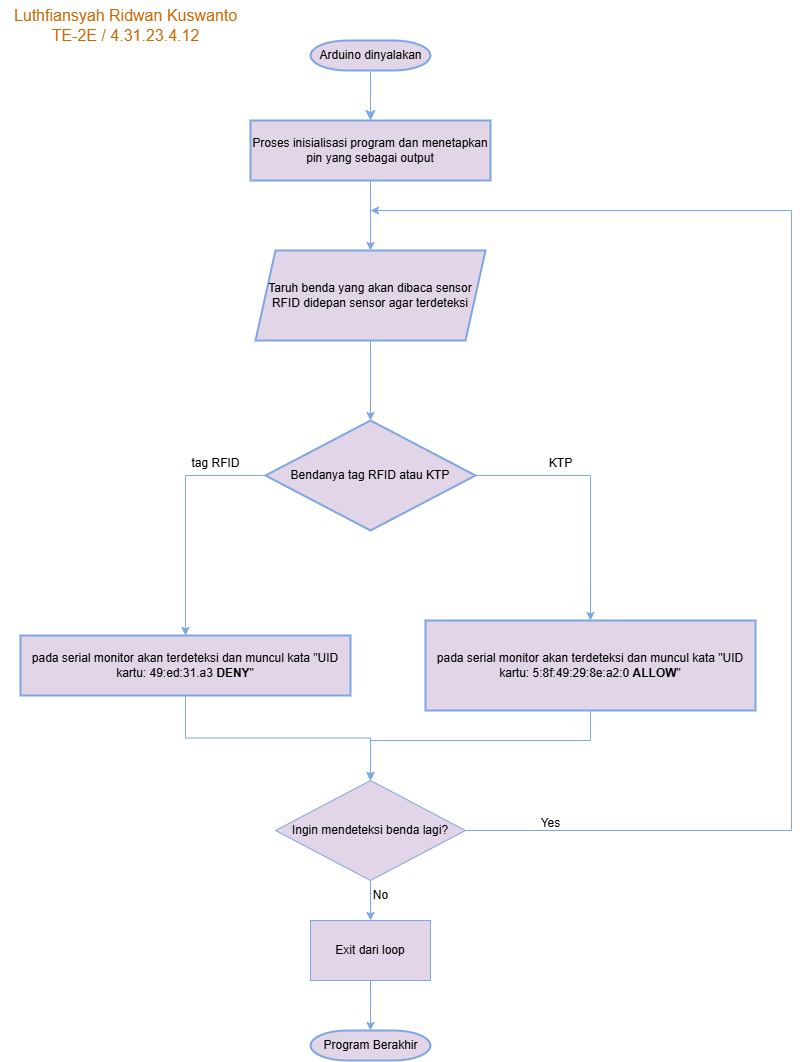

The diagram above was exported from draw.io. Its source (the exported page's mxGraphModel, read from the mxfile embedded in the PNG):
<mxGraphModel dx="989" dy="532" grid="1" gridSize="10" guides="1" tooltips="1" connect="1" arrows="1" fold="1" page="1" pageScale="1" pageWidth="850" pageHeight="1100" background="#FFFFFF" math="0" shadow="0">
  <root>
    <mxCell id="0" />
    <mxCell id="1" parent="0" />
    <mxCell id="tIz4GOx7L2WAL83PIMnm-1" value="" style="edgeStyle=none;curved=1;rounded=0;orthogonalLoop=1;jettySize=auto;html=1;fontSize=12;startSize=8;endSize=8;strokeColor=#7EA6E0;fillColor=#e1d5e7;" edge="1" parent="1" source="tIz4GOx7L2WAL83PIMnm-2" target="tIz4GOx7L2WAL83PIMnm-4">
      <mxGeometry relative="1" as="geometry" />
    </mxCell>
    <mxCell id="tIz4GOx7L2WAL83PIMnm-2" value="Arduino dinyalakan" style="shape=mxgraph.flowchart.terminator;strokeWidth=2;gradientDirection=north;fontStyle=0;html=1;strokeColor=#7EA6E0;fillColor=#e1d5e7;" vertex="1" parent="1">
      <mxGeometry x="310" y="40" width="120" height="30" as="geometry" />
    </mxCell>
    <mxCell id="tIz4GOx7L2WAL83PIMnm-3" value="" style="edgeStyle=orthogonalEdgeStyle;rounded=0;orthogonalLoop=1;jettySize=auto;html=1;fillColor=#e1d5e7;strokeColor=#7EA6E0;" edge="1" parent="1" source="tIz4GOx7L2WAL83PIMnm-4" target="tIz4GOx7L2WAL83PIMnm-7">
      <mxGeometry relative="1" as="geometry" />
    </mxCell>
    <mxCell id="tIz4GOx7L2WAL83PIMnm-4" value="Proses inisialisasi program dan menetapkan pin yang sebagai output" style="whiteSpace=wrap;html=1;strokeWidth=2;gradientDirection=north;fontStyle=0;strokeColor=#7EA6E0;fillColor=#e1d5e7;" vertex="1" parent="1">
      <mxGeometry x="250" y="120" width="240" height="60" as="geometry" />
    </mxCell>
    <mxCell id="tIz4GOx7L2WAL83PIMnm-5" value="Luthfiansyah Ridwan Kuswanto&lt;div&gt;TE-2E / 4.31.23.4.12&lt;/div&gt;" style="text;html=1;align=center;verticalAlign=middle;resizable=0;points=[];autosize=1;fillColor=none;fontSize=16;fontColor=#CC6600;" vertex="1" parent="1">
      <mxGeometry width="250" height="50" as="geometry" />
    </mxCell>
    <mxCell id="tIz4GOx7L2WAL83PIMnm-6" value="" style="edgeStyle=orthogonalEdgeStyle;rounded=0;orthogonalLoop=1;jettySize=auto;html=1;fillColor=#e1d5e7;strokeColor=#7EA6E0;" edge="1" parent="1" source="tIz4GOx7L2WAL83PIMnm-7" target="tIz4GOx7L2WAL83PIMnm-10">
      <mxGeometry relative="1" as="geometry" />
    </mxCell>
    <mxCell id="tIz4GOx7L2WAL83PIMnm-7" value="Taruh benda yang akan dibaca sensor RFID didepan sensor agar terdeteksi" style="shape=parallelogram;perimeter=parallelogramPerimeter;whiteSpace=wrap;html=1;fixedSize=1;fillColor=#e1d5e7;strokeColor=#7EA6E0;strokeWidth=2;gradientDirection=north;fontStyle=0;" vertex="1" parent="1">
      <mxGeometry x="255" y="250" width="230" height="90" as="geometry" />
    </mxCell>
    <mxCell id="tIz4GOx7L2WAL83PIMnm-8" style="edgeStyle=orthogonalEdgeStyle;rounded=0;orthogonalLoop=1;jettySize=auto;html=1;entryX=0.5;entryY=0;entryDx=0;entryDy=0;fillColor=#e1d5e7;strokeColor=#7EA6E0;" edge="1" parent="1" source="tIz4GOx7L2WAL83PIMnm-10" target="tIz4GOx7L2WAL83PIMnm-12">
      <mxGeometry relative="1" as="geometry">
        <Array as="points">
          <mxPoint x="185" y="475" />
        </Array>
      </mxGeometry>
    </mxCell>
    <mxCell id="tIz4GOx7L2WAL83PIMnm-9" style="edgeStyle=orthogonalEdgeStyle;rounded=0;orthogonalLoop=1;jettySize=auto;html=1;entryX=0.5;entryY=0;entryDx=0;entryDy=0;fillColor=#e1d5e7;strokeColor=#7EA6E0;" edge="1" parent="1" source="tIz4GOx7L2WAL83PIMnm-10" target="tIz4GOx7L2WAL83PIMnm-14">
      <mxGeometry relative="1" as="geometry">
        <Array as="points">
          <mxPoint x="590" y="475" />
        </Array>
      </mxGeometry>
    </mxCell>
    <mxCell id="tIz4GOx7L2WAL83PIMnm-10" value="Bendanya tag RFID atau KTP" style="rhombus;whiteSpace=wrap;html=1;fillColor=#e1d5e7;strokeColor=#7EA6E0;strokeWidth=2;gradientDirection=north;fontStyle=0;" vertex="1" parent="1">
      <mxGeometry x="265" y="420" width="210" height="110" as="geometry" />
    </mxCell>
    <mxCell id="tIz4GOx7L2WAL83PIMnm-11" style="edgeStyle=orthogonalEdgeStyle;rounded=0;orthogonalLoop=1;jettySize=auto;html=1;entryX=0.5;entryY=0;entryDx=0;entryDy=0;fillColor=#e1d5e7;strokeColor=#7EA6E0;" edge="1" parent="1" source="tIz4GOx7L2WAL83PIMnm-12" target="tIz4GOx7L2WAL83PIMnm-17">
      <mxGeometry relative="1" as="geometry" />
    </mxCell>
    <mxCell id="tIz4GOx7L2WAL83PIMnm-12" value="pada serial monitor akan terdeteksi dan muncul kata &quot;UID kartu: 49:ed:31.a3 &lt;b&gt;DENY&lt;/b&gt;&quot;" style="whiteSpace=wrap;html=1;fillColor=#e1d5e7;strokeColor=#7EA6E0;strokeWidth=2;gradientDirection=north;fontStyle=0;" vertex="1" parent="1">
      <mxGeometry x="20" y="635" width="330" height="60" as="geometry" />
    </mxCell>
    <mxCell id="tIz4GOx7L2WAL83PIMnm-13" style="edgeStyle=orthogonalEdgeStyle;rounded=0;orthogonalLoop=1;jettySize=auto;html=1;entryX=0.5;entryY=0;entryDx=0;entryDy=0;fillColor=#e1d5e7;strokeColor=#7EA6E0;" edge="1" parent="1" source="tIz4GOx7L2WAL83PIMnm-14" target="tIz4GOx7L2WAL83PIMnm-17">
      <mxGeometry relative="1" as="geometry">
        <mxPoint x="400" y="760" as="targetPoint" />
        <Array as="points">
          <mxPoint x="590" y="740" />
          <mxPoint x="370" y="740" />
        </Array>
      </mxGeometry>
    </mxCell>
    <mxCell id="tIz4GOx7L2WAL83PIMnm-14" value="pada serial monitor akan terdeteksi dan muncul kata &quot;UID kartu: 5:8f:49:29:8e:a2:0&amp;nbsp;&lt;b&gt;ALLOW&lt;/b&gt;&quot;" style="whiteSpace=wrap;html=1;fillColor=#e1d5e7;strokeColor=#7EA6E0;strokeWidth=2;gradientDirection=north;fontStyle=0;" vertex="1" parent="1">
      <mxGeometry x="425" y="620" width="330" height="90" as="geometry" />
    </mxCell>
    <mxCell id="tIz4GOx7L2WAL83PIMnm-15" style="edgeStyle=orthogonalEdgeStyle;rounded=0;orthogonalLoop=1;jettySize=auto;html=1;entryX=0.5;entryY=0;entryDx=0;entryDy=0;fillColor=#e1d5e7;strokeColor=#7EA6E0;" edge="1" parent="1" source="tIz4GOx7L2WAL83PIMnm-17" target="tIz4GOx7L2WAL83PIMnm-18">
      <mxGeometry relative="1" as="geometry" />
    </mxCell>
    <mxCell id="tIz4GOx7L2WAL83PIMnm-16" style="edgeStyle=orthogonalEdgeStyle;rounded=0;orthogonalLoop=1;jettySize=auto;html=1;strokeColor=#7EA6E0;" edge="1" parent="1" source="tIz4GOx7L2WAL83PIMnm-17">
      <mxGeometry relative="1" as="geometry">
        <mxPoint x="370" y="210" as="targetPoint" />
        <Array as="points">
          <mxPoint x="791" y="830" />
        </Array>
      </mxGeometry>
    </mxCell>
    <mxCell id="tIz4GOx7L2WAL83PIMnm-17" value="Ingin mendeteksi benda lagi?" style="rhombus;whiteSpace=wrap;html=1;fillColor=#e1d5e7;strokeColor=#7EA6E0;" vertex="1" parent="1">
      <mxGeometry x="275" y="780" width="190" height="100" as="geometry" />
    </mxCell>
    <mxCell id="tIz4GOx7L2WAL83PIMnm-18" value="Exit dari loop" style="rounded=0;whiteSpace=wrap;html=1;fillColor=#e1d5e7;strokeColor=#7EA6E0;" vertex="1" parent="1">
      <mxGeometry x="310" y="920" width="120" height="60" as="geometry" />
    </mxCell>
    <mxCell id="tIz4GOx7L2WAL83PIMnm-19" value="Program Berakhir" style="shape=mxgraph.flowchart.terminator;strokeWidth=2;gradientDirection=north;fontStyle=0;html=1;strokeColor=#7EA6E0;fillColor=#e1d5e7;" vertex="1" parent="1">
      <mxGeometry x="310" y="1030" width="120" height="30" as="geometry" />
    </mxCell>
    <mxCell id="tIz4GOx7L2WAL83PIMnm-20" style="edgeStyle=orthogonalEdgeStyle;rounded=0;orthogonalLoop=1;jettySize=auto;html=1;entryX=0.5;entryY=0;entryDx=0;entryDy=0;entryPerimeter=0;fillColor=#e1d5e7;strokeColor=#7EA6E0;" edge="1" parent="1" source="tIz4GOx7L2WAL83PIMnm-18" target="tIz4GOx7L2WAL83PIMnm-19">
      <mxGeometry relative="1" as="geometry" />
    </mxCell>
    <mxCell id="tIz4GOx7L2WAL83PIMnm-21" value="KTP" style="text;html=1;align=center;verticalAlign=middle;resizable=0;points=[];autosize=1;strokeColor=none;fillColor=none;" vertex="1" parent="1">
      <mxGeometry x="535" y="448" width="50" height="30" as="geometry" />
    </mxCell>
    <mxCell id="tIz4GOx7L2WAL83PIMnm-22" value="tag RFID" style="text;html=1;align=center;verticalAlign=middle;resizable=0;points=[];autosize=1;strokeColor=none;fillColor=none;" vertex="1" parent="1">
      <mxGeometry x="180" y="448" width="70" height="30" as="geometry" />
    </mxCell>
    <mxCell id="tIz4GOx7L2WAL83PIMnm-23" value="Yes" style="text;html=1;align=center;verticalAlign=middle;resizable=0;points=[];autosize=1;strokeColor=none;fillColor=none;" vertex="1" parent="1">
      <mxGeometry x="530" y="808" width="40" height="30" as="geometry" />
    </mxCell>
    <mxCell id="tIz4GOx7L2WAL83PIMnm-24" value="No" style="text;html=1;align=center;verticalAlign=middle;resizable=0;points=[];autosize=1;strokeColor=none;fillColor=none;" vertex="1" parent="1">
      <mxGeometry x="360" y="880" width="40" height="30" as="geometry" />
    </mxCell>
  </root>
</mxGraphModel>